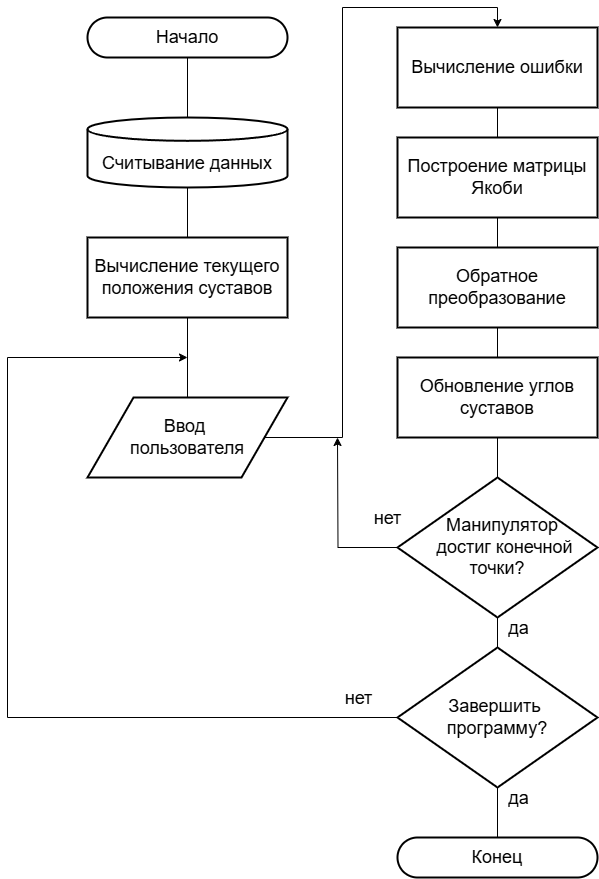

The diagram above was exported from draw.io. Its source (the exported page's mxGraphModel, read from the mxfile embedded in the PNG):
<mxGraphModel dx="1393" dy="763" grid="1" gridSize="10" guides="1" tooltips="1" connect="1" arrows="1" fold="1" page="1" pageScale="1" pageWidth="827" pageHeight="1169" math="0" shadow="0">
  <root>
    <mxCell id="0" />
    <mxCell id="1" parent="0" />
    <mxCell id="tjVxPv9A50ptuYDxmKrU-5" value="" style="edgeStyle=orthogonalEdgeStyle;rounded=0;orthogonalLoop=1;jettySize=auto;html=1;endArrow=none;endFill=0;" parent="1" source="tjVxPv9A50ptuYDxmKrU-3" target="tjVxPv9A50ptuYDxmKrU-4" edge="1">
      <mxGeometry relative="1" as="geometry" />
    </mxCell>
    <mxCell id="tjVxPv9A50ptuYDxmKrU-3" value="&lt;font style=&quot;font-size: 18px;&quot;&gt;Начало&lt;/font&gt;" style="rounded=1;whiteSpace=wrap;html=1;absoluteArcSize=1;arcSize=72;strokeWidth=2;" parent="1" vertex="1">
      <mxGeometry x="220" y="120" width="200" height="40" as="geometry" />
    </mxCell>
    <mxCell id="tjVxPv9A50ptuYDxmKrU-7" value="" style="edgeStyle=orthogonalEdgeStyle;rounded=0;orthogonalLoop=1;jettySize=auto;html=1;endArrow=none;endFill=0;" parent="1" source="tjVxPv9A50ptuYDxmKrU-4" target="tjVxPv9A50ptuYDxmKrU-6" edge="1">
      <mxGeometry relative="1" as="geometry" />
    </mxCell>
    <mxCell id="tjVxPv9A50ptuYDxmKrU-4" value="&lt;div&gt;&lt;font style=&quot;font-size: 18px;&quot;&gt;&lt;br&gt;&lt;/font&gt;&lt;/div&gt;&lt;font style=&quot;font-size: 18px;&quot;&gt;Считывание данных&lt;/font&gt;" style="strokeWidth=2;html=1;shape=mxgraph.flowchart.database;whiteSpace=wrap;" parent="1" vertex="1">
      <mxGeometry x="220" y="220" width="200" height="70" as="geometry" />
    </mxCell>
    <mxCell id="tjVxPv9A50ptuYDxmKrU-9" value="" style="edgeStyle=orthogonalEdgeStyle;rounded=0;orthogonalLoop=1;jettySize=auto;html=1;endArrow=none;endFill=0;" parent="1" source="tjVxPv9A50ptuYDxmKrU-6" target="tjVxPv9A50ptuYDxmKrU-8" edge="1">
      <mxGeometry relative="1" as="geometry" />
    </mxCell>
    <mxCell id="tjVxPv9A50ptuYDxmKrU-6" value="&lt;font style=&quot;font-size: 18px;&quot;&gt;Вычисление текущего положения суставов&lt;/font&gt;" style="rounded=0;whiteSpace=wrap;html=1;absoluteArcSize=1;arcSize=14;strokeWidth=2;" parent="1" vertex="1">
      <mxGeometry x="220" y="340" width="200" height="80" as="geometry" />
    </mxCell>
    <mxCell id="tjVxPv9A50ptuYDxmKrU-23" style="edgeStyle=orthogonalEdgeStyle;rounded=0;orthogonalLoop=1;jettySize=auto;html=1;entryX=0.5;entryY=0;entryDx=0;entryDy=0;" parent="1" source="tjVxPv9A50ptuYDxmKrU-8" target="tjVxPv9A50ptuYDxmKrU-10" edge="1">
      <mxGeometry relative="1" as="geometry" />
    </mxCell>
    <mxCell id="tjVxPv9A50ptuYDxmKrU-8" value="&lt;font style=&quot;font-size: 18px;&quot;&gt;Ввод&amp;nbsp;&lt;/font&gt;&lt;div&gt;&lt;font style=&quot;font-size: 18px;&quot;&gt;пользователя&lt;/font&gt;&lt;/div&gt;" style="shape=parallelogram;html=1;strokeWidth=2;perimeter=parallelogramPerimeter;whiteSpace=wrap;rounded=0;arcSize=12;size=0.23;" parent="1" vertex="1">
      <mxGeometry x="220" y="500" width="200" height="80" as="geometry" />
    </mxCell>
    <mxCell id="tjVxPv9A50ptuYDxmKrU-15" value="" style="edgeStyle=orthogonalEdgeStyle;rounded=0;orthogonalLoop=1;jettySize=auto;html=1;endArrow=none;endFill=0;" parent="1" source="tjVxPv9A50ptuYDxmKrU-10" target="tjVxPv9A50ptuYDxmKrU-12" edge="1">
      <mxGeometry relative="1" as="geometry" />
    </mxCell>
    <mxCell id="tjVxPv9A50ptuYDxmKrU-10" value="&lt;font style=&quot;font-size: 18px;&quot;&gt;Вычисление ошибки&lt;/font&gt;" style="rounded=0;whiteSpace=wrap;html=1;absoluteArcSize=1;arcSize=14;strokeWidth=2;" parent="1" vertex="1">
      <mxGeometry x="530" y="130" width="200" height="80" as="geometry" />
    </mxCell>
    <mxCell id="tjVxPv9A50ptuYDxmKrU-16" value="" style="edgeStyle=orthogonalEdgeStyle;rounded=0;orthogonalLoop=1;jettySize=auto;html=1;endArrow=none;endFill=0;" parent="1" source="tjVxPv9A50ptuYDxmKrU-12" target="tjVxPv9A50ptuYDxmKrU-13" edge="1">
      <mxGeometry relative="1" as="geometry" />
    </mxCell>
    <mxCell id="tjVxPv9A50ptuYDxmKrU-12" value="&lt;font style=&quot;font-size: 18px;&quot;&gt;Построение матрицы Якоби&lt;/font&gt;" style="rounded=0;whiteSpace=wrap;html=1;absoluteArcSize=1;arcSize=14;strokeWidth=2;" parent="1" vertex="1">
      <mxGeometry x="530" y="240" width="200" height="80" as="geometry" />
    </mxCell>
    <mxCell id="tjVxPv9A50ptuYDxmKrU-17" value="" style="edgeStyle=orthogonalEdgeStyle;rounded=0;orthogonalLoop=1;jettySize=auto;html=1;endArrow=none;endFill=0;" parent="1" source="tjVxPv9A50ptuYDxmKrU-13" target="tjVxPv9A50ptuYDxmKrU-14" edge="1">
      <mxGeometry relative="1" as="geometry" />
    </mxCell>
    <mxCell id="tjVxPv9A50ptuYDxmKrU-13" value="&lt;font style=&quot;font-size: 18px;&quot;&gt;Обратное преобразование&lt;/font&gt;" style="rounded=0;whiteSpace=wrap;html=1;absoluteArcSize=1;arcSize=14;strokeWidth=2;" parent="1" vertex="1">
      <mxGeometry x="530" y="350" width="200" height="80" as="geometry" />
    </mxCell>
    <mxCell id="tjVxPv9A50ptuYDxmKrU-19" value="" style="edgeStyle=orthogonalEdgeStyle;rounded=0;orthogonalLoop=1;jettySize=auto;html=1;endArrow=none;endFill=0;" parent="1" source="tjVxPv9A50ptuYDxmKrU-14" target="tjVxPv9A50ptuYDxmKrU-18" edge="1">
      <mxGeometry relative="1" as="geometry" />
    </mxCell>
    <mxCell id="tjVxPv9A50ptuYDxmKrU-14" value="&lt;font style=&quot;font-size: 18px;&quot;&gt;Обновление углов суставов&lt;/font&gt;" style="rounded=0;whiteSpace=wrap;html=1;absoluteArcSize=1;arcSize=14;strokeWidth=2;" parent="1" vertex="1">
      <mxGeometry x="530" y="460" width="200" height="80" as="geometry" />
    </mxCell>
    <mxCell id="tjVxPv9A50ptuYDxmKrU-24" style="edgeStyle=orthogonalEdgeStyle;rounded=0;orthogonalLoop=1;jettySize=auto;html=1;" parent="1" source="tjVxPv9A50ptuYDxmKrU-18" edge="1">
      <mxGeometry relative="1" as="geometry">
        <mxPoint x="470" y="540" as="targetPoint" />
      </mxGeometry>
    </mxCell>
    <mxCell id="tjVxPv9A50ptuYDxmKrU-25" value="&lt;font style=&quot;font-size: 18px;&quot;&gt;нет&lt;/font&gt;" style="edgeLabel;html=1;align=center;verticalAlign=middle;resizable=0;points=[];" parent="tjVxPv9A50ptuYDxmKrU-24" vertex="1" connectable="0">
      <mxGeometry x="-0.7675" y="-3" relative="1" as="geometry">
        <mxPoint x="9" y="-27" as="offset" />
      </mxGeometry>
    </mxCell>
    <mxCell id="tjVxPv9A50ptuYDxmKrU-28" value="" style="edgeStyle=orthogonalEdgeStyle;rounded=0;orthogonalLoop=1;jettySize=auto;html=1;endArrow=none;endFill=0;" parent="1" source="tjVxPv9A50ptuYDxmKrU-18" target="tjVxPv9A50ptuYDxmKrU-26" edge="1">
      <mxGeometry relative="1" as="geometry" />
    </mxCell>
    <mxCell id="tjVxPv9A50ptuYDxmKrU-29" value="&lt;font style=&quot;font-size: 18px;&quot;&gt;да&lt;/font&gt;" style="edgeLabel;html=1;align=center;verticalAlign=middle;resizable=0;points=[];" parent="tjVxPv9A50ptuYDxmKrU-28" vertex="1" connectable="0">
      <mxGeometry x="0.2" y="3" relative="1" as="geometry">
        <mxPoint x="17" as="offset" />
      </mxGeometry>
    </mxCell>
    <mxCell id="tjVxPv9A50ptuYDxmKrU-18" value="&lt;div&gt;&lt;span style=&quot;font-size: 18px; background-color: initial;&quot;&gt;&amp;nbsp; &amp;nbsp;Манипулятор&amp;nbsp;&lt;/span&gt;&lt;br&gt;&lt;/div&gt;&lt;div&gt;&lt;font style=&quot;font-size: 18px;&quot;&gt;&amp;nbsp; &amp;nbsp; достиг&amp;nbsp;&lt;/font&gt;&lt;span style=&quot;font-size: 18px; background-color: initial;&quot;&gt;конечной&amp;nbsp;&lt;/span&gt;&lt;/div&gt;&lt;div&gt;&lt;span style=&quot;font-size: 18px; background-color: initial;&quot;&gt;точки?&lt;/span&gt;&lt;/div&gt;" style="strokeWidth=2;html=1;shape=mxgraph.flowchart.decision;whiteSpace=wrap;" parent="1" vertex="1">
      <mxGeometry x="530" y="580" width="200" height="140" as="geometry" />
    </mxCell>
    <mxCell id="tjVxPv9A50ptuYDxmKrU-27" style="edgeStyle=orthogonalEdgeStyle;rounded=0;orthogonalLoop=1;jettySize=auto;html=1;" parent="1" source="tjVxPv9A50ptuYDxmKrU-26" edge="1">
      <mxGeometry relative="1" as="geometry">
        <mxPoint x="320" y="460" as="targetPoint" />
        <Array as="points">
          <mxPoint x="140" y="820" />
          <mxPoint x="140" y="460" />
        </Array>
      </mxGeometry>
    </mxCell>
    <mxCell id="tjVxPv9A50ptuYDxmKrU-30" value="&lt;font style=&quot;font-size: 18px;&quot;&gt;нет&lt;/font&gt;" style="edgeLabel;html=1;align=center;verticalAlign=middle;resizable=0;points=[];" parent="tjVxPv9A50ptuYDxmKrU-27" vertex="1" connectable="0">
      <mxGeometry x="-0.8452" y="2" relative="1" as="geometry">
        <mxPoint x="32" y="-22" as="offset" />
      </mxGeometry>
    </mxCell>
    <mxCell id="tjVxPv9A50ptuYDxmKrU-32" value="" style="edgeStyle=orthogonalEdgeStyle;rounded=0;orthogonalLoop=1;jettySize=auto;html=1;endArrow=none;endFill=0;" parent="1" source="tjVxPv9A50ptuYDxmKrU-26" target="tjVxPv9A50ptuYDxmKrU-31" edge="1">
      <mxGeometry relative="1" as="geometry" />
    </mxCell>
    <mxCell id="tjVxPv9A50ptuYDxmKrU-33" value="&lt;font style=&quot;font-size: 18px;&quot;&gt;да&lt;/font&gt;" style="edgeLabel;html=1;align=center;verticalAlign=middle;resizable=0;points=[];" parent="tjVxPv9A50ptuYDxmKrU-32" vertex="1" connectable="0">
      <mxGeometry x="-0.0971" y="1" relative="1" as="geometry">
        <mxPoint x="19" y="-13" as="offset" />
      </mxGeometry>
    </mxCell>
    <mxCell id="tjVxPv9A50ptuYDxmKrU-26" value="&lt;div&gt;&lt;span style=&quot;font-size: 18px;&quot;&gt;Завершить&amp;nbsp;&lt;/span&gt;&lt;/div&gt;&lt;div&gt;&lt;span style=&quot;font-size: 18px;&quot;&gt;программу?&lt;/span&gt;&lt;/div&gt;" style="strokeWidth=2;html=1;shape=mxgraph.flowchart.decision;whiteSpace=wrap;" parent="1" vertex="1">
      <mxGeometry x="530" y="750" width="200" height="140" as="geometry" />
    </mxCell>
    <mxCell id="tjVxPv9A50ptuYDxmKrU-31" value="&lt;span style=&quot;font-size: 18px;&quot;&gt;Конец&lt;/span&gt;" style="rounded=1;whiteSpace=wrap;html=1;absoluteArcSize=1;arcSize=72;strokeWidth=2;" parent="1" vertex="1">
      <mxGeometry x="530" y="940" width="200" height="40" as="geometry" />
    </mxCell>
  </root>
</mxGraphModel>